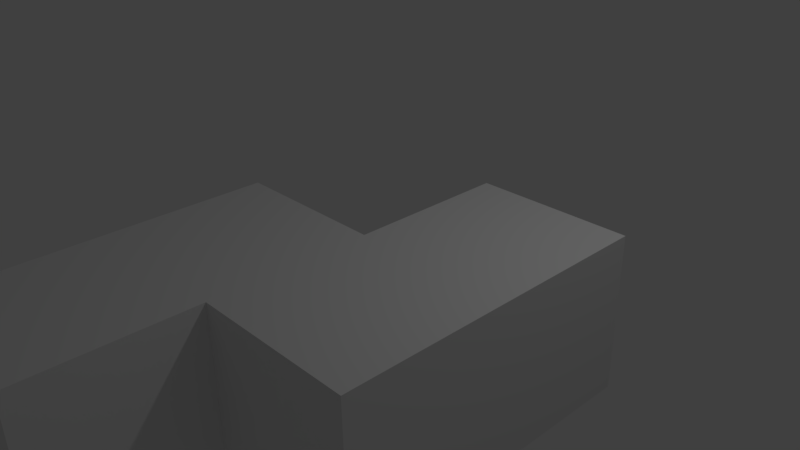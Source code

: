 # Source: Tetro_1.blend  (saved by Blender 2.77.0; exported with 4.5.12 LTS)
import bpy
from mathutils import Matrix  # noqa: F401  (used for matrix-valued properties, if any)

bpy.ops.wm.read_factory_settings(use_empty=True)
scene = bpy.context.scene
scene.name = 'Scene'

# ---- collections
col_collection_1 = bpy.data.collections.new('Collection 1'); scene.collection.children.link(col_collection_1)

# ---- materials (node trees are filled in below, after node groups)
mat_material_003 = bpy.data.materials.new('Material.003')
mat_material_003.alpha_threshold = 0.0
mat_material_003.use_transparent_shadow = False
mat_material_003.roughness = 0.5
mat_material_003.line_color = (0.0, 0.0, 0.0, 1.0)
mat_material = bpy.data.materials.new('Material')
mat_material.alpha_threshold = 0.0
mat_material.use_transparent_shadow = False
mat_material.roughness = 0.5
mat_material.line_color = (0.0, 0.0, 0.0, 1.0)
mat_material_001 = bpy.data.materials.new('Material.001')
mat_material_001.alpha_threshold = 0.0
mat_material_001.use_transparent_shadow = False
mat_material_001.roughness = 0.5
mat_material_001.line_color = (0.0, 0.0, 0.0, 1.0)
mat_material_002 = bpy.data.materials.new('Material.002')
mat_material_002.alpha_threshold = 0.0
mat_material_002.use_transparent_shadow = False
mat_material_002.roughness = 0.5
mat_material_002.line_color = (0.0, 0.0, 0.0, 1.0)

# ---- material node trees

# ---- world
world_world = bpy.data.worlds.new('World'); scene.world = world_world
world_world.color = (0.05088, 0.05088, 0.05088)
world_world.use_sun_shadow = False
world_world.sun_shadow_jitter_overblur = 0.0
world_world.cycles.sampling_method = 'MANUAL'

# ---- cameras
cam_camera = bpy.data.cameras.new('Camera')
cam_camera.clip_end = 100.0
cam_camera.lens = 35.0
cam_camera.sensor_width = 32.0
cam_camera.sensor_height = 18.0
cam_camera.ortho_scale = 7.314
cam_camera.dof.focus_distance = 0.0
cam_camera.dof.aperture_fstop = 128.0

# ---- lights
light_lamp = bpy.data.lights.new('Lamp', 'POINT')
light_lamp.transmission_factor = 0.0
light_lamp.cutoff_distance = 30.0
light_lamp.energy = 100.0
light_lamp.shadow_buffer_clip_start = 1.001
light_lamp.shadow_soft_size = 0.1
light_lamp.shadow_maximum_resolution = 0.006
light_lamp.use_absolute_resolution = True

# ---- meshes
me_cube_003 = bpy.data.meshes.new('Cube.003')
me_cube_003.from_pydata([(3.0, -1.0, -1.0), (3.0, -1.0, 1.0), (3.0, 3.0, -1.0), (3.0, 1.0, -1.0), (1.0, 3.0, -1.0), (3.0, 3.0, 1.0), (3.0, 1.0, 1.0), (1.0, 1.0, 1.0), (1.0, 3.0, 1.0), (1.0, 1.0, -1.0), (1.0, -1.0, -1.0), (-1.0, -1.0, -1.0), (-1.0, 1.0, -1.0), (1.0, -1.0, 1.0), (-1.0, -1.0, 1.0), (-1.0, 1.0, 1.0), (1.0, -3.0, -1.0), (-1.0, -3.0, -1.0), (1.0, -3.0, 1.0), (-1.0, -3.0, 1.0)], [], [(3, 0, 10, 9), (6, 7, 13, 1), (3, 6, 1, 0), (0, 1, 13, 10), (2, 3, 9, 4), (5, 8, 7, 6), (2, 5, 6, 3), (9, 7, 8, 4), (5, 2, 4, 8), (9, 10, 11, 12), (7, 15, 14, 13), (11, 14, 15, 12), (7, 9, 12, 15), (10, 16, 17, 11), (13, 14, 19, 18), (10, 13, 18, 16), (16, 18, 19, 17), (17, 19, 14, 11)])
me_cube_003.polygons.foreach_set('material_index', [2, 2, 2, 2, 3, 3, 3, 3, 3, 1, 1, 1, 1, 0, 0, 0, 0, 0])
me_cube_003.materials.append(mat_material_003)
me_cube_003.materials.append(mat_material)
me_cube_003.materials.append(mat_material_001)
me_cube_003.materials.append(mat_material_002)
me_cube_003.use_remesh_preserve_volume = False
me_cube_003.use_remesh_preserve_attributes = False
me_cube_003.use_mirror_vertex_groups = False
me_cube_003.update()

# ---- objects
ob_lamp = bpy.data.objects.new('Lamp', light_lamp)
ob_camera = bpy.data.objects.new('Camera', cam_camera)
ob_cube_003 = bpy.data.objects.new('Cube.003', me_cube_003)

# ---- transforms, parenting, visibility, modifiers, constraints
ob_lamp.location = (4.076, 1.005, 5.904)
ob_lamp.rotation_euler = (0.6503, 0.05522, 1.866)
ob_lamp.lock_rotations_4d = False
ob_lamp.empty_display_type = 'ARROWS'
ob_lamp.color = (0.0, 0.0, 0.0, 0.0)
ob_lamp.lineart.crease_threshold = 0.0
ob_camera.location = (7.481, -6.508, 5.344)
ob_camera.rotation_euler = (1.109, 0.01082, 0.8149)
ob_camera.lock_rotations_4d = False
ob_camera.empty_display_type = 'ARROWS'
ob_camera.color = (0.0, 0.0, 0.0, 0.0)
ob_camera.display_type = 'WIRE'
ob_camera.lineart.crease_threshold = 0.0
ob_cube_003.location = (0.0, -2.0, 0.0)
ob_cube_003.lock_rotations_4d = False
ob_cube_003.empty_display_type = 'ARROWS'
ob_cube_003.lineart.crease_threshold = 0.0

# ---- collection membership
col_collection_1.objects.link(ob_lamp)
col_collection_1.objects.link(ob_camera)
col_collection_1.objects.link(ob_cube_003)

# ---- scene / render settings (as saved in the file)
scene.camera = ob_camera
scene.frame_start = 1; scene.frame_end = 250; scene.frame_set(1)
scene.render.engine = 'BLENDER_EEVEE_NEXT'
scene.render.resolution_percentage = 50
scene.render.dither_intensity = 0.0
scene.cycles.use_denoising = False
scene.cycles.samples = 128
scene.cycles.sampling_pattern = 'TABULATED_SOBOL'
scene.cycles.light_sampling_threshold = 0.0
scene.cycles.use_adaptive_sampling = False
scene.cycles.use_light_tree = False
scene.cycles.blur_glossy = 0.0
scene.cycles.sample_clamp_indirect = 0.0
scene.view_settings.view_transform = 'Standard'
bpy.context.view_layer.update()
